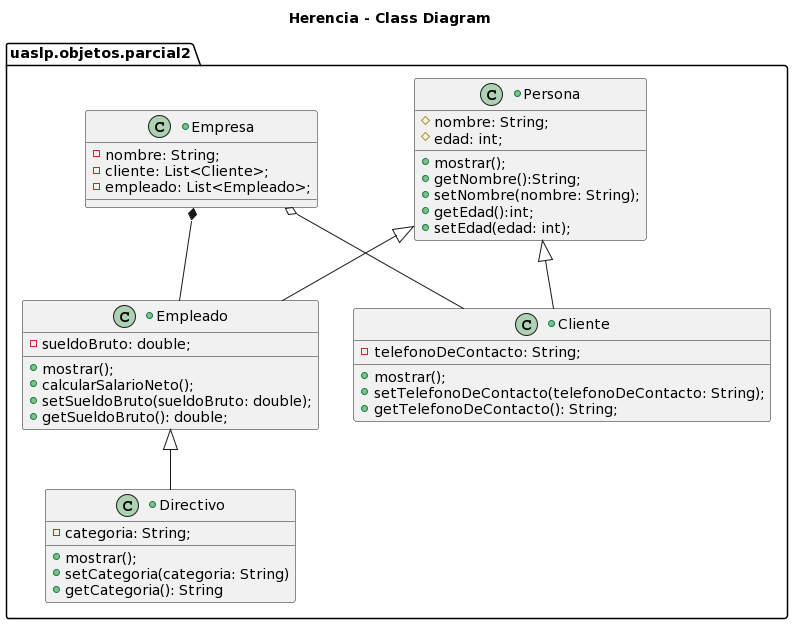

The diagram above was rendered by PlantUML. Its source (embedded in the PNG):
@startuml
title Herencia - Class Diagram


+class uaslp.objetos.parcial2.Persona{
  #nombre: String;
  #edad: int;

  +mostrar();
  +getNombre():String;
  +setNombre(nombre: String);
  +getEdad():int;
  +setEdad(edad: int);
}

+class uaslp.objetos.parcial2.Empleado extends uaslp.objetos.parcial2.Persona{
  -sueldoBruto: double;

  +mostrar();
  +calcularSalarioNeto();
  +setSueldoBruto(sueldoBruto: double);
  +getSueldoBruto(): double;
}

+class uaslp.objetos.parcial2.Cliente extends uaslp.objetos.parcial2.Persona{
  -telefonoDeContacto: String;

  +mostrar();
  +setTelefonoDeContacto(telefonoDeContacto: String);
  +getTelefonoDeContacto(): String;
}

+class uaslp.objetos.parcial2.Directivo extends uaslp.objetos.parcial2.Empleado{
  -categoria: String;

  +mostrar();  
  +setCategoria(categoria: String)
  +getCategoria(): String
}

+class uaslp.objetos.parcial2.Empresa
{
   -nombre: String;
   -cliente: List<Cliente>;
   -empleado: List<Empleado>;
}

uaslp.objetos.parcial2.Empresa *-- uaslp.objetos.parcial2.Empleado
uaslp.objetos.parcial2.Empresa o-- uaslp.objetos.parcial2.Cliente
@enduml